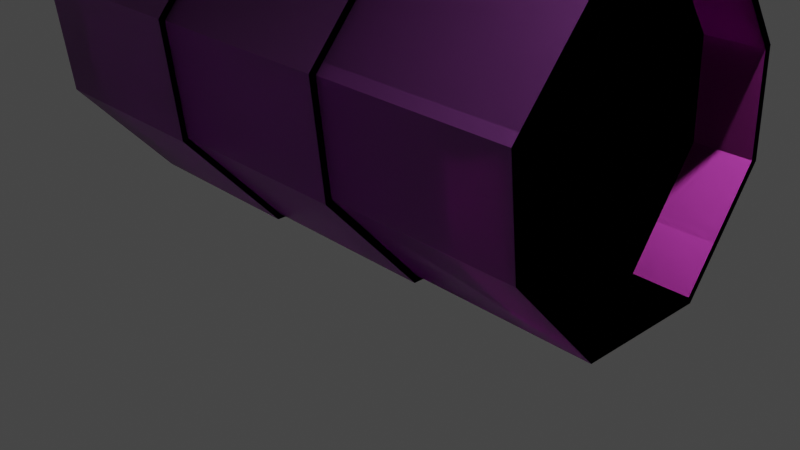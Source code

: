 # Source: Tunelo_Budka.blend  (saved by Blender 3.6.13; exported with 4.5.12 LTS)
import bpy
from mathutils import Matrix  # noqa: F401  (used for matrix-valued properties, if any)

bpy.ops.wm.read_factory_settings(use_empty=True)
scene = bpy.context.scene
scene.name = 'Scene'

# ---- collections
col_collection = bpy.data.collections.new('Collection'); scene.collection.children.link(col_collection)

# ---- images (referenced by path relative to the original .blend; pixels are not part of the script)
import os
ASSET_DIR = os.environ.get("B2B_ASSET_DIR", "")  # directory of the original .blend (textures are referenced by path, not embedded)
HERE = os.path.dirname(os.path.abspath(__file__))  # packed textures are extracted next to this script under _unpacked/

def load_image(name, relpath, width, height, colorspace="sRGB"):
    """Load a texture the original file referenced (path relative to the .blend, or extracted next to this script)."""
    p = next((c for c in (os.path.join(HERE, relpath), os.path.join(ASSET_DIR, relpath)) if relpath and os.path.exists(c)), "")
    if p:
        img = bpy.data.images.load(p, check_existing=True)
        img.name = name
    else:  # same state as the original file: an image datablock whose file is absent (Cycles renders it pink)
        img = bpy.data.images.new(name, width, height)
        img.source = "FILE"
        img.filepath = "//" + (relpath or name)
    img.colorspace_settings.name = colorspace
    return img
img_tunelo_budka_roughness_jpg = load_image('Tunelo_Budka-roughness.jpg', 'Tunelo_Budka-roughness.jpg', 1024, 1024, 'Non-Color')
img_baking_001 = load_image('Baking.001', 'Tunelo_Budka-normal.jpg', 1024, 1024, 'Non-Color')
img_tunelo_budka_diffuse_jpg = load_image('Tunelo_Budka-diffuse.jpg', 'Tunelo_Budka-diffuse.jpg', 1024, 1024, 'sRGB')
img_plywood_rough_4k_png_001 = load_image('plywood_rough_4k.png.001', 'plywood_rough_4k.jpg', 1024, 1024, 'Non-Color')
img_plywood_diff_4k_png_001 = load_image('plywood_diff_4k.png.001', 'plywood_diff_4k.jpg', 1024, 1024, 'sRGB')
img_plywood_nor_4k_png_001 = load_image('plywood_nor_4k.png.001', 'plywood_nor_gl_4k.exr', 1024, 1024, 'Non-Color')
img_baking_4096 = load_image('Baking.4096', 'Tunelo_Budka-normal.jpg', 1024, 1024, 'Non-Color')

# ---- materials (node trees are filled in below, after node groups)
mat_tunelo_budka = bpy.data.materials.new('Tunelo_Budka')
mat_plastic_white = bpy.data.materials.new('Plastic_White')
mat_plywood_001 = bpy.data.materials.new('plywood.001')
mat_plywood_001.displacement_method = 'DISPLACEMENT'
mat_plywood_light_green_001 = bpy.data.materials.new('plywood-light-green.001')
mat_plywood_light_green_001.displacement_method = 'DISPLACEMENT'
mat_plastic_purewhite_reflective_001 = bpy.data.materials.new('Plastic-PureWhite-Reflective.001')

# ---- material node trees
mat_tunelo_budka.use_nodes = True; mat_tunelo_budka.node_tree.nodes.clear()
_N = mat_tunelo_budka.node_tree.nodes; _L = mat_tunelo_budka.node_tree.links
n0 = _N.new('ShaderNodeBsdfPrincipled'); n0.name = 'Principled BSDF'; n0.location = (10, 300)
n0.distribution = 'GGX'
n0.subsurface_method = 'RANDOM_WALK_SKIN'
n0.inputs[3].default_value = 1.45
n0.inputs[27].default_value = (0.0, 0.0, 0.0, 1.0)
n0.inputs[28].default_value = 1.0
n1 = _N.new('ShaderNodeOutputMaterial'); n1.name = 'Material Output'; n1.location = (300, 300)
n2 = _N.new('ShaderNodeTexImage'); n2.name = 'Image Texture.002'; n2.location = (-534, -12)
n2.image = img_tunelo_budka_roughness_jpg
n3 = _N.new('ShaderNodeTexImage'); n3.name = 'Image Texture.001'; n3.location = (-505, -363)
n3.image = img_baking_001
n4 = _N.new('ShaderNodeTexImage'); n4.name = 'Image Texture'; n4.location = (-538, 369)
n4.image = img_tunelo_budka_diffuse_jpg
_L.new(n0.outputs[0], n1.inputs[0])
_L.new(n3.outputs[0], n0.inputs[5])
_L.new(n4.outputs[0], n0.inputs[0])
_L.new(n2.outputs[0], n0.inputs[2])
n1.is_active_output = True
mat_plastic_white.use_nodes = True; mat_plastic_white.node_tree.nodes.clear()
_N = mat_plastic_white.node_tree.nodes; _L = mat_plastic_white.node_tree.links
n0 = _N.new('ShaderNodeBsdfPrincipled'); n0.name = 'Principled BSDF'; n0.location = (10, 300)
n0.distribution = 'GGX'
n0.subsurface_method = 'RANDOM_WALK_SKIN'
n0.inputs[3].default_value = 1.45
n0.inputs[27].default_value = (0.0, 0.0, 0.0, 1.0)
n0.inputs[28].default_value = 1.0
n1 = _N.new('ShaderNodeOutputMaterial'); n1.name = 'Material Output'; n1.location = (300, 300)
_L.new(n0.outputs[0], n1.inputs[0])
n1.is_active_output = True
mat_plywood_001.use_nodes = True; mat_plywood_001.node_tree.nodes.clear()
_N = mat_plywood_001.node_tree.nodes; _L = mat_plywood_001.node_tree.links
n0 = _N.new('NodeFrame'); n0.name = 'Frame.001'; n0.location = (-1491, 265)
n0.label = 'Tiling'
n0.width = 529
n1 = _N.new('NodeFrame'); n1.name = 'Textures'; n1.location = (-687, 559)
n1.label = 'Textures'
n1.width = 534
n2 = _N.new('ShaderNodeOutputMaterial'); n2.name = 'Material Output'; n2.location = (704, 147)
n3 = _N.new('ShaderNodeTexCoord'); n3.name = 'Texture Coordinate'; n3.location = (30, -48)
n4 = _N.new('ShaderNodeBsdfPrincipled'); n4.name = 'Principled BSDF'; n4.location = (85, 457)
n4.distribution = 'GGX'
n4.subsurface_method = 'BURLEY'
n4.inputs[3].default_value = 1.45
n4.inputs[27].default_value = (0.0, 0.0, 0.0, 1.0)
n4.inputs[28].default_value = 1.0
n5 = _N.new('ShaderNodeNormalMap'); n5.name = 'Normal Map'; n5.location = (363, -698)
n5.width = 141
n6 = _N.new('ShaderNodeTexImage'); n6.name = 'Image Texture.002'; n6.location = (30, -536)
n6.width = 278
n6.image = img_plywood_rough_4k_png_001
n7 = _N.new('ShaderNodeTexImage'); n7.name = 'Image Texture'; n7.location = (39, -40)
n7.width = 289
n7.image = img_plywood_diff_4k_png_001
n8 = _N.new('ShaderNodeTexImage'); n8.name = 'Image Texture.003'; n8.location = (30, -800)
n8.width = 294
n8.image = img_plywood_nor_4k_png_001
n9 = _N.new('ShaderNodeDisplacement'); n9.name = 'Displacement'; n9.location = (135, -275)
n9.inputs[2].default_value = 0.0
n10 = _N.new('ShaderNodeMix'); n10.name = 'Mix'; n10.location = (-135, 497)
n10.data_type = 'RGBA'
n10.inputs[0].default_value = 0.1833
n10.inputs[7].default_value = (1.0, 0.5225, 0.0, 1.0)
n11 = _N.new('ShaderNodeMapping'); n11.name = 'Mapping'; n11.location = (259, -40)
n11.width = 240
n11.inputs[3].default_value = (4.0, 4.0, 1.0)
n12 = _N.new('ShaderNodeTexImage'); n12.name = 'Image Texture.004'; n12.location = (107, 781)
n12.image = img_baking_4096
n3.parent = n0
n5.parent = n1
n6.parent = n1
n7.parent = n1
n8.parent = n1
n11.parent = n0
_L.new(n4.outputs[0], n2.inputs[0])
_L.new(n11.outputs[0], n7.inputs[0])
_L.new(n8.outputs[0], n5.inputs[1])
_L.new(n9.outputs[0], n2.inputs[2])
_L.new(n11.outputs[0], n6.inputs[0])
_L.new(n11.outputs[0], n8.inputs[0])
_L.new(n3.outputs[2], n11.inputs[0])
_L.new(n10.outputs[2], n4.inputs[0])
_L.new(n5.outputs[0], n4.inputs[5])
_L.new(n6.outputs[0], n4.inputs[2])
_L.new(n7.outputs[0], n10.inputs[6])
n2.is_active_output = True
mat_plywood_light_green_001.use_nodes = True; mat_plywood_light_green_001.node_tree.nodes.clear()
_N = mat_plywood_light_green_001.node_tree.nodes; _L = mat_plywood_light_green_001.node_tree.links
n0 = _N.new('NodeFrame'); n0.name = 'Frame.001'; n0.location = (-1491, 265)
n0.label = 'Tiling'
n0.width = 529
n1 = _N.new('NodeFrame'); n1.name = 'Textures'; n1.location = (-687, 559)
n1.label = 'Textures'
n1.width = 534
n2 = _N.new('ShaderNodeOutputMaterial'); n2.name = 'Material Output'; n2.location = (704, 147)
n3 = _N.new('ShaderNodeTexCoord'); n3.name = 'Texture Coordinate'; n3.location = (30, -48)
n4 = _N.new('ShaderNodeMapping'); n4.name = 'Mapping'; n4.location = (259, -40)
n4.width = 240
n4.inputs[3].default_value = (4.0, 4.0, 1.0)
n5 = _N.new('ShaderNodeBsdfPrincipled'); n5.name = 'Principled BSDF'; n5.location = (85, 457)
n5.distribution = 'GGX'
n5.subsurface_method = 'BURLEY'
n5.inputs[3].default_value = 1.45
n5.inputs[27].default_value = (0.0, 0.0, 0.0, 1.0)
n5.inputs[28].default_value = 1.0
n6 = _N.new('ShaderNodeNormalMap'); n6.name = 'Normal Map'; n6.location = (363, -698)
n6.width = 141
n7 = _N.new('ShaderNodeTexImage'); n7.name = 'Image Texture.002'; n7.location = (30, -536)
n7.width = 278
n7.image = img_plywood_rough_4k_png_001
n8 = _N.new('ShaderNodeTexImage'); n8.name = 'Image Texture'; n8.location = (39, -40)
n8.width = 289
n8.image = img_plywood_diff_4k_png_001
n9 = _N.new('ShaderNodeTexImage'); n9.name = 'Image Texture.003'; n9.location = (30, -800)
n9.width = 294
n9.image = img_plywood_nor_4k_png_001
n10 = _N.new('ShaderNodeDisplacement'); n10.name = 'Displacement'; n10.location = (135, -275)
n10.inputs[2].default_value = 0.0
n11 = _N.new('ShaderNodeMix'); n11.name = 'Mix'; n11.location = (-135, 497)
n11.data_type = 'RGBA'
n11.inputs[0].default_value = 0.1913
n11.inputs[7].default_value = (0.003801, 1.0, 0.6677, 1.0)
n12 = _N.new('ShaderNodeTexImage'); n12.name = 'Image Texture.004'; n12.location = (116, 803)
n12.image = img_baking_4096
n3.parent = n0
n4.parent = n0
n6.parent = n1
n7.parent = n1
n8.parent = n1
n9.parent = n1
_L.new(n5.outputs[0], n2.inputs[0])
_L.new(n4.outputs[0], n8.inputs[0])
_L.new(n9.outputs[0], n6.inputs[1])
_L.new(n10.outputs[0], n2.inputs[2])
_L.new(n4.outputs[0], n7.inputs[0])
_L.new(n4.outputs[0], n9.inputs[0])
_L.new(n3.outputs[2], n4.inputs[0])
_L.new(n11.outputs[2], n5.inputs[0])
_L.new(n6.outputs[0], n5.inputs[5])
_L.new(n7.outputs[0], n5.inputs[2])
_L.new(n8.outputs[0], n11.inputs[6])
n2.is_active_output = True
mat_plastic_purewhite_reflective_001.use_nodes = True; mat_plastic_purewhite_reflective_001.node_tree.nodes.clear()
_N = mat_plastic_purewhite_reflective_001.node_tree.nodes; _L = mat_plastic_purewhite_reflective_001.node_tree.links
n0 = _N.new('ShaderNodeOutputMaterial'); n0.name = 'Material Output'; n0.location = (697, 400)
n1 = _N.new('ShaderNodeTexImage'); n1.name = 'Image Texture.004'; n1.location = (460, 725)
n1.image = img_baking_4096
n2 = _N.new('ShaderNodeBsdfAnisotropic'); n2.name = 'Glossy BSDF'; n2.location = (270, 387)
n2.distribution = 'GGX'
n2.inputs[0].default_value = (1.0, 0.9059, 0.9059, 1.0)
n2.inputs[1].default_value = 0.5231
_L.new(n2.outputs[0], n0.inputs[0])
n0.is_active_output = True

# ---- world
world_world = bpy.data.worlds.new('World'); scene.world = world_world
world_world.use_nodes = True; world_world.node_tree.nodes.clear()
_N = world_world.node_tree.nodes; _L = world_world.node_tree.links
n0 = _N.new('ShaderNodeOutputWorld'); n0.name = 'World Output'; n0.location = (300, 300)
n1 = _N.new('ShaderNodeBackground'); n1.name = 'Background'; n1.location = (10, 300)
n1.inputs[0].default_value = (0.05088, 0.05088, 0.05088, 1.0)
_L.new(n1.outputs[0], n0.inputs[0])
n0.is_active_output = True
world_world.color = (0.05088, 0.05088, 0.05088)
world_world.use_sun_shadow = False
world_world.sun_shadow_jitter_overblur = 0.0

# ---- cameras
cam_camera = bpy.data.cameras.new('Camera')
cam_camera.clip_end = 100.0
cam_camera.ortho_scale = 7.314

# ---- lights
light_light = bpy.data.lights.new('Light', 'POINT')
light_light.transmission_factor = 0.0
light_light.energy = 1000.0
light_light.shadow_soft_size = 0.1
light_light.shadow_maximum_resolution = 0.006
light_light.use_absolute_resolution = True

# ---- meshes
me_cylinder_006 = bpy.data.meshes.new('Cylinder.006')
me_cylinder_006.from_pydata([(-1.023, -1.871, 2.209), (-3.023, -1.858, 2.213), (-1.023, -1.744, 1.061), (-3.023, -1.732, 1.071), (-1.023, -0.7253, -0.06478), (-3.023, -0.7236, -0.04348), (-1.023, 0.7397, -0.06478), (-3.023, 0.735, -0.04348), (-1.023, 1.561, 1.114), (-3.023, 1.551, 1.128), (-1.023, 1.501, 2.22), (-3.023, 1.491, 2.225), (-1.023, 0.4553, 3.677), (-3.023, 0.4631, 3.658), (-1.023, 0.01543, 3.818), (-3.023, 0.01121, 3.803), (-1.023, -0.773, 3.525), (-3.023, -0.7759, 3.51), (-1.023, -1.936, 2.236), (-1.023, -1.803, 1.039), (-1.023, -0.7566, -0.1178), (-1.023, 0.7738, -0.1178), (-1.023, 1.627, 1.106), (-1.023, 1.564, 2.251), (-1.023, 0.5092, 3.721), (-1.023, 0.009418, 3.882), (-1.023, -0.8204, 3.573), (0.9772, -1.799, 2.182), (0.9772, -1.678, 1.089), (0.9772, -0.6921, -0.0006929), (0.9772, 0.7025, -0.0006929), (0.9772, 1.489, 1.128), (0.9772, 1.431, 2.191), (0.9772, 0.4029, 3.624), (0.9772, 0.01993, 3.747), (0.9772, -0.7252, 3.469), (0.9772, -1.871, 2.209), (0.9772, -1.744, 1.061), (0.9772, -0.7253, -0.06478), (0.9772, 0.7397, -0.06478), (0.9772, 1.561, 1.114), (0.9772, 1.501, 2.22), (0.9772, 0.4553, 3.677), (0.9772, 0.01543, 3.818), (0.9772, -0.773, 3.525), (2.977, -1.722, 2.159), (2.977, -1.607, 1.121), (2.977, -0.6591, 0.07366), (2.977, 0.6636, 0.07366), (2.977, 1.413, 1.15), (2.977, 1.358, 2.165), (2.977, 0.3568, 3.56), (2.977, 0.02172, 3.668), (2.977, -0.6807, 3.406), (-3.023, -1.803, 1.039), (-3.023, -1.936, 2.236), (-3.023, -0.7566, -0.1178), (-3.023, 0.7738, -0.1178), (-3.023, 1.627, 1.106), (-3.023, 1.564, 2.251), (-3.023, 0.5092, 3.721), (-3.023, 0.009417, 3.882), (-3.023, -0.8204, 3.573), (2.977, -1.799, 2.182), (2.977, -1.678, 1.089), (2.977, -0.6921, -0.0006928), (2.977, 0.7025, -0.0006929), (2.977, 1.489, 1.128), (2.977, 1.431, 2.191), (2.977, 0.4029, 3.624), (2.977, 0.01993, 3.747), (2.977, -0.7252, 3.469), (-2.433, -1.732, 1.071), (-2.433, -1.858, 2.213), (-2.433, -0.7236, -0.04348), (-2.433, 0.735, -0.04348), (-2.433, 1.551, 1.128), (-2.433, 1.491, 2.225), (-2.433, 0.4631, 3.658), (-2.433, 0.01121, 3.803), (-2.433, -0.7759, 3.51), (2.387, -1.722, 2.159), (2.387, -1.607, 1.121), (2.387, -0.6591, 0.07366), (2.387, 0.6636, 0.07366), (2.387, 1.413, 1.15), (2.387, 1.358, 2.165), (2.387, 0.3568, 3.56), (2.387, 0.02172, 3.668), (2.387, -0.6807, 3.406)], [], [(18, 55, 54, 19), (19, 54, 56, 20), (20, 56, 57, 21), (21, 57, 58, 22), (22, 58, 59, 23), (23, 59, 60, 24), (24, 60, 61, 25), (15, 13, 78, 79), (25, 61, 62, 26), (26, 62, 55, 18), (10, 12, 42, 41), (2, 0, 18, 19), (4, 2, 19, 20), (6, 4, 20, 21), (8, 6, 21, 22), (10, 8, 22, 23), (12, 10, 23, 24), (14, 12, 24, 25), (16, 14, 25, 26), (0, 16, 26, 18), (33, 34, 70, 69), (4, 6, 39, 38), (12, 14, 43, 42), (6, 8, 40, 39), (0, 2, 37, 36), (14, 16, 44, 43), (8, 10, 41, 40), (2, 4, 38, 37), (16, 0, 36, 44), (28, 27, 36, 37), (29, 28, 37, 38), (30, 29, 38, 39), (31, 30, 39, 40), (32, 31, 40, 41), (33, 32, 41, 42), (34, 33, 42, 43), (35, 34, 43, 44), (27, 35, 44, 36), (49, 50, 86, 85), (30, 31, 67, 66), (27, 28, 64, 63), (34, 35, 71, 70), (31, 32, 68, 67), (28, 29, 65, 64), (35, 27, 63, 71), (32, 33, 69, 68), (29, 30, 66, 65), (1, 3, 54, 55), (3, 5, 56, 54), (5, 7, 57, 56), (7, 9, 58, 57), (9, 11, 59, 58), (11, 13, 60, 59), (13, 15, 61, 60), (15, 17, 62, 61), (17, 1, 55, 62), (46, 45, 63, 64), (47, 46, 64, 65), (48, 47, 65, 66), (49, 48, 66, 67), (50, 49, 67, 68), (51, 50, 68, 69), (52, 51, 69, 70), (53, 52, 70, 71), (45, 53, 71, 63), (72, 73, 80, 79, 78, 77, 76, 75, 74), (81, 82, 83, 84, 85, 86, 87, 88, 89), (50, 51, 87, 86), (17, 15, 79, 80), (3, 1, 73, 72), (51, 52, 88, 87), (1, 17, 80, 73), (5, 3, 72, 74), (52, 53, 89, 88), (45, 46, 82, 81), (7, 5, 74, 75), (53, 45, 81, 89), (46, 47, 83, 82), (9, 7, 75, 76), (47, 48, 84, 83), (11, 9, 76, 77), (48, 49, 85, 84), (13, 11, 77, 78)])
me_cylinder_006.polygons.foreach_set('material_index', [0, 0, 0, 0, 0, 0, 0, 0, 0, 0, 0, 0, 0, 0, 0, 0, 0, 0, 0, 0, 0, 0, 0, 0, 0, 0, 0, 0, 0, 0, 0, 0, 0, 0, 0, 0, 0, 0, 0, 0, 0, 0, 0, 0, 0, 0, 0, 0, 0, 0, 0, 0, 0, 0, 0, 0, 0, 0, 0, 0, 0, 0, 0, 0, 0, 1, 1, 0, 0, 0, 0, 0, 0, 0, 0, 0, 0, 0, 0, 0, 0, 0, 0])
_uv = me_cylinder_006.uv_layers.new(name='UVMap')
_uv.uv.foreach_set('vector', [0.7975, 0.7933, 0.9439, 0.7933, 0.9439, 0.8808, 0.7975, 0.8808, 0.7975, 0.8808, 0.9439, 0.8808, 0.9439, 0.9812, 0.7975, 0.9812, 0.2008, 0.8072, 0.05441, 0.8072, 0.05441, 0.74, 0.2008, 0.74, 0.2008, 0.74, 0.05441, 0.74, 0.05441, 0.6309, 0.2008, 0.6309, 0.2008, 0.6309, 0.05441, 0.6309, 0.05441, 0.5665, 0.2008, 0.5665, 0.6142, 0.2899, 0.7607, 0.2899, 0.7607, 0.3653, 0.6142, 0.3653, 0.6142, 0.3653, 0.7607, 0.3653, 0.7607, 0.4017, 0.6142, 0.4017, 0.04694, 0.2899, 0.04694, 0.308, 0.003735, 0.308, 0.003735, 0.2899, 0.6142, 0.4017, 0.7607, 0.4017, 0.7607, 0.4628, 0.6142, 0.4628, 0.6142, 0.4628, 0.7607, 0.4628, 0.7607, 0.5461, 0.6142, 0.5461, 0.4562, 0.5645, 0.4562, 0.6392, 0.3098, 0.6392, 0.3098, 0.5645, 0.5216, 0.09469, 0.4721, 0.02616, 0.4742, 0.02148, 0.5259, 0.09301, 0.5216, 0.2059, 0.5216, 0.09469, 0.5259, 0.09301, 0.5259, 0.2072, 0.442, 0.2778, 0.5216, 0.2059, 0.5259, 0.2072, 0.4428, 0.2824, 0.3395, 0.2542, 0.442, 0.2778, 0.4428, 0.2824, 0.3364, 0.2579, 0.2885, 0.1912, 0.3395, 0.2542, 0.3364, 0.2579, 0.2835, 0.1926, 0.2736, 0.06076, 0.2885, 0.1912, 0.2835, 0.1926, 0.2685, 0.06099, 0.2906, 0.03146, 0.2736, 0.06076, 0.2685, 0.06099, 0.2878, 0.02771, 0.3478, 0.008684, 0.2906, 0.03146, 0.2878, 0.02771, 0.348, 0.003735, 0.4721, 0.02616, 0.3478, 0.008684, 0.348, 0.003735, 0.4742, 0.02148, 0.9146, 0.3634, 0.9146, 0.3913, 0.7681, 0.3913, 0.7681, 0.3634, 0.7783, 0.2354, 0.7783, 0.171, 0.9247, 0.171, 0.9247, 0.2354, 0.4562, 0.6392, 0.4562, 0.6713, 0.3098, 0.6713, 0.3098, 0.6392, 0.7783, 0.171, 0.7783, 0.06589, 0.9247, 0.06589, 0.9247, 0.171, 0.2008, 0.8147, 0.2008, 0.8985, 0.05441, 0.8985, 0.05441, 0.8147, 0.4562, 0.6713, 0.4562, 0.7293, 0.3098, 0.7293, 0.3098, 0.6713, 0.7783, 0.06589, 0.7783, 0.003735, 0.9247, 0.003735, 0.9247, 0.06589, 0.2008, 0.8985, 0.2008, 0.9963, 0.05441, 0.9963, 0.05441, 0.8985, 0.4562, 0.7293, 0.4562, 0.8113, 0.3098, 0.8113, 0.3098, 0.7293, 0.2974, 0.3776, 0.2502, 0.3123, 0.2528, 0.3074, 0.3023, 0.3759, 0.2974, 0.4852, 0.2974, 0.3776, 0.3023, 0.3759, 0.3023, 0.4871, 0.2217, 0.5537, 0.2974, 0.4852, 0.3023, 0.4871, 0.2228, 0.559, 0.1235, 0.5311, 0.2217, 0.5537, 0.2228, 0.559, 0.1203, 0.5354, 0.07445, 0.4706, 0.1235, 0.5311, 0.1203, 0.5354, 0.06923, 0.4724, 0.05988, 0.3423, 0.07445, 0.4706, 0.06923, 0.4724, 0.05441, 0.342, 0.07462, 0.3168, 0.05988, 0.3423, 0.05441, 0.342, 0.07134, 0.3127, 0.1287, 0.2952, 0.07462, 0.3168, 0.07134, 0.3127, 0.1286, 0.2899, 0.2502, 0.3123, 0.1287, 0.2952, 0.1286, 0.2899, 0.2528, 0.3074, 0.5635, 0.4931, 0.5635, 0.4199, 0.6068, 0.4199, 0.6068, 0.4931, 0.7975, 0.7246, 0.7975, 0.6239, 0.9439, 0.6239, 0.9439, 0.7246, 0.71, 0.8186, 0.71, 0.8985, 0.5635, 0.8985, 0.5635, 0.8186, 0.9146, 0.3913, 0.9146, 0.4462, 0.7681, 0.4462, 0.7681, 0.3913, 0.7975, 0.6239, 0.7975, 0.5642, 0.9439, 0.5642, 0.9439, 0.6239, 0.71, 0.8985, 0.71, 0.9931, 0.5635, 0.9931, 0.5635, 0.8985, 0.9146, 0.4462, 0.9146, 0.5264, 0.7681, 0.5264, 0.7681, 0.4462, 0.9146, 0.2899, 0.9146, 0.3634, 0.7681, 0.3634, 0.7681, 0.2899, 0.7975, 0.7858, 0.7975, 0.7246, 0.9439, 0.7246, 0.9439, 0.7858, 0.05844, 0.02655, 0.009179, 0.09477, 0.003735, 0.09301, 0.05538, 0.02148, 0.009179, 0.09477, 0.009179, 0.2048, 0.003735, 0.2072, 0.003735, 0.09301, 0.009179, 0.2048, 0.08836, 0.2765, 0.08682, 0.2824, 0.003735, 0.2072, 0.08836, 0.2765, 0.1902, 0.253, 0.1932, 0.2579, 0.08682, 0.2824, 0.1902, 0.253, 0.2409, 0.1904, 0.2461, 0.1926, 0.1932, 0.2579, 0.2409, 0.1904, 0.2555, 0.06216, 0.2611, 0.06099, 0.2461, 0.1926, 0.2555, 0.06216, 0.2381, 0.03207, 0.2418, 0.02771, 0.2611, 0.06099, 0.2381, 0.03207, 0.1809, 0.009327, 0.1816, 0.003735, 0.2418, 0.02771, 0.1809, 0.009327, 0.05844, 0.02655, 0.05538, 0.02148, 0.1816, 0.003735, 0.7654, 0.0879, 0.7206, 0.02589, 0.7237, 0.02082, 0.7708, 0.08614, 0.7654, 0.1913, 0.7654, 0.0879, 0.7708, 0.08614, 0.7708, 0.1937, 0.6936, 0.2563, 0.7654, 0.1913, 0.7708, 0.1937, 0.6951, 0.2622, 0.6, 0.2347, 0.6936, 0.2563, 0.6951, 0.2622, 0.597, 0.2396, 0.5531, 0.1769, 0.6, 0.2347, 0.597, 0.2396, 0.5479, 0.1791, 0.5389, 0.05194, 0.5531, 0.1769, 0.5479, 0.1791, 0.5333, 0.05077, 0.5518, 0.02962, 0.5389, 0.05194, 0.5333, 0.05077, 0.5481, 0.02526, 0.6028, 0.009327, 0.5518, 0.02962, 0.5481, 0.02526, 0.6022, 0.003735, 0.7206, 0.02589, 0.6028, 0.009327, 0.6022, 0.003735, 0.7237, 0.02082, 0.3098, 0.3753, 0.3591, 0.3071, 0.4815, 0.2899, 0.5387, 0.3126, 0.5561, 0.3427, 0.5415, 0.471, 0.4908, 0.5335, 0.389, 0.557, 0.3098, 0.4854, 0.7452, 0.5807, 0.79, 0.6427, 0.79, 0.7461, 0.7182, 0.8111, 0.6246, 0.7896, 0.5777, 0.7317, 0.5635, 0.6068, 0.5764, 0.5845, 0.6274, 0.5642, 0.5635, 0.4199, 0.5635, 0.3033, 0.6068, 0.3033, 0.6068, 0.4199, 0.4637, 0.6162, 0.4637, 0.5645, 0.5069, 0.5645, 0.5069, 0.6162, 0.4637, 0.8011, 0.4637, 0.7398, 0.5069, 0.7398, 0.5069, 0.8011, 0.5635, 0.3033, 0.5635, 0.2899, 0.6068, 0.2899, 0.6068, 0.3033, 0.4637, 0.7398, 0.4637, 0.6162, 0.5069, 0.6162, 0.5069, 0.7398, 0.3022, 0.6733, 0.3022, 0.7457, 0.259, 0.7457, 0.259, 0.6733, 0.2515, 0.5665, 0.2515, 0.6127, 0.2083, 0.6127, 0.2083, 0.5665, 0.2515, 0.7315, 0.2515, 0.7873, 0.2083, 0.7873, 0.2083, 0.7315, 0.3022, 0.5665, 0.3022, 0.6733, 0.259, 0.6733, 0.259, 0.5665, 0.2515, 0.6127, 0.2515, 0.7315, 0.2083, 0.7315, 0.2083, 0.6127, 0.003735, 0.7485, 0.003735, 0.6804, 0.04694, 0.6804, 0.04694, 0.7485, 0.04694, 0.5069, 0.04694, 0.5761, 0.003735, 0.5761, 0.003735, 0.5069, 0.003735, 0.6804, 0.003735, 0.5836, 0.04694, 0.5836, 0.04694, 0.6804, 0.04694, 0.4277, 0.04694, 0.5069, 0.003735, 0.5069, 0.003735, 0.4277, 0.5635, 0.5567, 0.5635, 0.4931, 0.6068, 0.4931, 0.6068, 0.5567, 0.04694, 0.308, 0.04694, 0.4277, 0.003735, 0.4277, 0.003735, 0.308])
me_cylinder_006.materials.append(mat_tunelo_budka)
me_cylinder_006.materials.append(mat_plastic_white)
me_cylinder_006.update()
me_cylinder_001 = bpy.data.meshes.new('Cylinder.001')
me_cylinder_001.from_pydata([(-1.023, -1.871, 2.209), (-3.023, -1.858, 2.213), (-1.023, -1.744, 1.061), (-3.023, -1.732, 1.071), (-1.023, -0.7253, -0.06478), (-3.023, -0.7236, -0.04348), (-1.023, 0.7397, -0.06478), (-3.023, 0.735, -0.04348), (-1.023, 1.561, 1.114), (-3.023, 1.551, 1.128), (-1.023, 1.501, 2.22), (-3.023, 1.491, 2.225), (-1.023, 0.4553, 3.677), (-3.023, 0.4631, 3.658), (-1.023, 0.01543, 3.818), (-3.023, 0.01121, 3.803), (-1.023, -0.773, 3.525), (-3.023, -0.7759, 3.51), (-1.023, -1.936, 2.236), (-1.023, -1.803, 1.039), (-1.023, -0.7566, -0.1178), (-1.023, 0.7738, -0.1178), (-1.023, 1.627, 1.106), (-1.023, 1.564, 2.251), (-1.023, 0.5092, 3.721), (-1.023, 0.009418, 3.882), (-1.023, -0.8204, 3.573), (0.9772, -1.799, 2.182), (0.9772, -1.678, 1.089), (0.9772, -0.6921, -0.0006929), (0.9772, 0.7025, -0.0006929), (0.9772, 1.489, 1.128), (0.9772, 1.431, 2.191), (0.9772, 0.4029, 3.624), (0.9772, 0.01993, 3.747), (0.9772, -0.7252, 3.469), (0.9772, -1.871, 2.209), (0.9772, -1.744, 1.061), (0.9772, -0.7253, -0.06478), (0.9772, 0.7397, -0.06478), (0.9772, 1.561, 1.114), (0.9772, 1.501, 2.22), (0.9772, 0.4553, 3.677), (0.9772, 0.01543, 3.818), (0.9772, -0.773, 3.525), (2.977, -1.722, 2.159), (2.977, -1.607, 1.121), (2.977, -0.6591, 0.07366), (2.977, 0.6636, 0.07366), (2.977, 1.413, 1.15), (2.977, 1.358, 2.165), (2.977, 0.3568, 3.56), (2.977, 0.02172, 3.668), (2.977, -0.6807, 3.406), (-3.023, -1.803, 1.039), (-3.023, -1.936, 2.236), (-3.023, -0.7566, -0.1178), (-3.023, 0.7738, -0.1178), (-3.023, 1.627, 1.106), (-3.023, 1.564, 2.251), (-3.023, 0.5092, 3.721), (-3.023, 0.009417, 3.882), (-3.023, -0.8204, 3.573), (2.977, -1.799, 2.182), (2.977, -1.678, 1.089), (2.977, -0.6921, -0.0006928), (2.977, 0.7025, -0.0006929), (2.977, 1.489, 1.128), (2.977, 1.431, 2.191), (2.977, 0.4029, 3.624), (2.977, 0.01993, 3.747), (2.977, -0.7252, 3.469), (-2.433, -1.732, 1.071), (-2.433, -1.858, 2.213), (-2.433, -0.7236, -0.04348), (-2.433, 0.735, -0.04348), (-2.433, 1.551, 1.128), (-2.433, 1.491, 2.225), (-2.433, 0.4631, 3.658), (-2.433, 0.01121, 3.803), (-2.433, -0.7759, 3.51), (2.387, -1.722, 2.159), (2.387, -1.607, 1.121), (2.387, -0.6591, 0.07366), (2.387, 0.6636, 0.07366), (2.387, 1.413, 1.15), (2.387, 1.358, 2.165), (2.387, 0.3568, 3.56), (2.387, 0.02172, 3.668), (2.387, -0.6807, 3.406)], [], [(18, 55, 54, 19), (19, 54, 56, 20), (20, 56, 57, 21), (21, 57, 58, 22), (22, 58, 59, 23), (23, 59, 60, 24), (24, 60, 61, 25), (15, 13, 78, 79), (25, 61, 62, 26), (26, 62, 55, 18), (10, 12, 42, 41), (2, 0, 18, 19), (4, 2, 19, 20), (6, 4, 20, 21), (8, 6, 21, 22), (10, 8, 22, 23), (12, 10, 23, 24), (14, 12, 24, 25), (16, 14, 25, 26), (0, 16, 26, 18), (33, 34, 70, 69), (4, 6, 39, 38), (12, 14, 43, 42), (6, 8, 40, 39), (0, 2, 37, 36), (14, 16, 44, 43), (8, 10, 41, 40), (2, 4, 38, 37), (16, 0, 36, 44), (28, 27, 36, 37), (29, 28, 37, 38), (30, 29, 38, 39), (31, 30, 39, 40), (32, 31, 40, 41), (33, 32, 41, 42), (34, 33, 42, 43), (35, 34, 43, 44), (27, 35, 44, 36), (49, 50, 86, 85), (30, 31, 67, 66), (27, 28, 64, 63), (34, 35, 71, 70), (31, 32, 68, 67), (28, 29, 65, 64), (35, 27, 63, 71), (32, 33, 69, 68), (29, 30, 66, 65), (1, 3, 54, 55), (3, 5, 56, 54), (5, 7, 57, 56), (7, 9, 58, 57), (9, 11, 59, 58), (11, 13, 60, 59), (13, 15, 61, 60), (15, 17, 62, 61), (17, 1, 55, 62), (46, 45, 63, 64), (47, 46, 64, 65), (48, 47, 65, 66), (49, 48, 66, 67), (50, 49, 67, 68), (51, 50, 68, 69), (52, 51, 69, 70), (53, 52, 70, 71), (45, 53, 71, 63), (72, 73, 80, 79, 78, 77, 76, 75, 74), (81, 82, 83, 84, 85, 86, 87, 88, 89), (50, 51, 87, 86), (17, 15, 79, 80), (3, 1, 73, 72), (51, 52, 88, 87), (1, 17, 80, 73), (5, 3, 72, 74), (52, 53, 89, 88), (45, 46, 82, 81), (7, 5, 74, 75), (53, 45, 81, 89), (46, 47, 83, 82), (9, 7, 75, 76), (47, 48, 84, 83), (11, 9, 76, 77), (48, 49, 85, 84), (13, 11, 77, 78)])
me_cylinder_001.polygons.foreach_set('material_index', [1, 1, 1, 1, 1, 1, 1, 0, 1, 1, 1, 1, 1, 1, 1, 1, 1, 1, 1, 1, 1, 1, 1, 1, 1, 1, 1, 1, 1, 1, 1, 1, 1, 1, 1, 1, 1, 1, 0, 1, 1, 1, 1, 1, 1, 1, 1, 1, 1, 1, 1, 1, 1, 1, 1, 1, 1, 1, 1, 1, 1, 1, 1, 1, 1, 2, 2, 0, 0, 0, 0, 0, 0, 0, 0, 0, 0, 0, 0, 0, 0, 0, 0])
_uv = me_cylinder_001.uv_layers.new(name='UVMap')
_uv.uv.foreach_set('vector', [0.7975, 0.7933, 0.9439, 0.7933, 0.9439, 0.8808, 0.7975, 0.8808, 0.7975, 0.8808, 0.9439, 0.8808, 0.9439, 0.9812, 0.7975, 0.9812, 0.2008, 0.8072, 0.05441, 0.8072, 0.05441, 0.74, 0.2008, 0.74, 0.2008, 0.74, 0.05441, 0.74, 0.05441, 0.6309, 0.2008, 0.6309, 0.2008, 0.6309, 0.05441, 0.6309, 0.05441, 0.5665, 0.2008, 0.5665, 0.6142, 0.2899, 0.7607, 0.2899, 0.7607, 0.3653, 0.6142, 0.3653, 0.6142, 0.3653, 0.7607, 0.3653, 0.7607, 0.4017, 0.6142, 0.4017, 0.04694, 0.2899, 0.04694, 0.308, 0.003735, 0.308, 0.003735, 0.2899, 0.6142, 0.4017, 0.7607, 0.4017, 0.7607, 0.4628, 0.6142, 0.4628, 0.6142, 0.4628, 0.7607, 0.4628, 0.7607, 0.5461, 0.6142, 0.5461, 0.4562, 0.5645, 0.4562, 0.6392, 0.3098, 0.6392, 0.3098, 0.5645, 0.5216, 0.09469, 0.4721, 0.02616, 0.4742, 0.02148, 0.5259, 0.09301, 0.5216, 0.2059, 0.5216, 0.09469, 0.5259, 0.09301, 0.5259, 0.2072, 0.442, 0.2778, 0.5216, 0.2059, 0.5259, 0.2072, 0.4428, 0.2824, 0.3395, 0.2542, 0.442, 0.2778, 0.4428, 0.2824, 0.3364, 0.2579, 0.2885, 0.1912, 0.3395, 0.2542, 0.3364, 0.2579, 0.2835, 0.1926, 0.2736, 0.06076, 0.2885, 0.1912, 0.2835, 0.1926, 0.2685, 0.06099, 0.2906, 0.03146, 0.2736, 0.06076, 0.2685, 0.06099, 0.2878, 0.02771, 0.3478, 0.008684, 0.2906, 0.03146, 0.2878, 0.02771, 0.348, 0.003735, 0.4721, 0.02616, 0.3478, 0.008684, 0.348, 0.003735, 0.4742, 0.02148, 0.9146, 0.3634, 0.9146, 0.3913, 0.7681, 0.3913, 0.7681, 0.3634, 0.7783, 0.2354, 0.7783, 0.171, 0.9247, 0.171, 0.9247, 0.2354, 0.4562, 0.6392, 0.4562, 0.6713, 0.3098, 0.6713, 0.3098, 0.6392, 0.7783, 0.171, 0.7783, 0.06589, 0.9247, 0.06589, 0.9247, 0.171, 0.2008, 0.8147, 0.2008, 0.8985, 0.05441, 0.8985, 0.05441, 0.8147, 0.4562, 0.6713, 0.4562, 0.7293, 0.3098, 0.7293, 0.3098, 0.6713, 0.7783, 0.06589, 0.7783, 0.003735, 0.9247, 0.003735, 0.9247, 0.06589, 0.2008, 0.8985, 0.2008, 0.9963, 0.05441, 0.9963, 0.05441, 0.8985, 0.4562, 0.7293, 0.4562, 0.8113, 0.3098, 0.8113, 0.3098, 0.7293, 0.2974, 0.3776, 0.2502, 0.3123, 0.2528, 0.3074, 0.3023, 0.3759, 0.2974, 0.4852, 0.2974, 0.3776, 0.3023, 0.3759, 0.3023, 0.4871, 0.2217, 0.5537, 0.2974, 0.4852, 0.3023, 0.4871, 0.2228, 0.559, 0.1235, 0.5311, 0.2217, 0.5537, 0.2228, 0.559, 0.1203, 0.5354, 0.07445, 0.4706, 0.1235, 0.5311, 0.1203, 0.5354, 0.06923, 0.4724, 0.05988, 0.3423, 0.07445, 0.4706, 0.06923, 0.4724, 0.05441, 0.342, 0.07462, 0.3168, 0.05988, 0.3423, 0.05441, 0.342, 0.07134, 0.3127, 0.1287, 0.2952, 0.07462, 0.3168, 0.07134, 0.3127, 0.1286, 0.2899, 0.2502, 0.3123, 0.1287, 0.2952, 0.1286, 0.2899, 0.2528, 0.3074, 0.5635, 0.4931, 0.5635, 0.4199, 0.6068, 0.4199, 0.6068, 0.4931, 0.7975, 0.7246, 0.7975, 0.6239, 0.9439, 0.6239, 0.9439, 0.7246, 0.71, 0.8186, 0.71, 0.8985, 0.5635, 0.8985, 0.5635, 0.8186, 0.9146, 0.3913, 0.9146, 0.4462, 0.7681, 0.4462, 0.7681, 0.3913, 0.7975, 0.6239, 0.7975, 0.5642, 0.9439, 0.5642, 0.9439, 0.6239, 0.71, 0.8985, 0.71, 0.9931, 0.5635, 0.9931, 0.5635, 0.8985, 0.9146, 0.4462, 0.9146, 0.5264, 0.7681, 0.5264, 0.7681, 0.4462, 0.9146, 0.2899, 0.9146, 0.3634, 0.7681, 0.3634, 0.7681, 0.2899, 0.7975, 0.7858, 0.7975, 0.7246, 0.9439, 0.7246, 0.9439, 0.7858, 0.05844, 0.02655, 0.009179, 0.09477, 0.003735, 0.09301, 0.05538, 0.02148, 0.009179, 0.09477, 0.009179, 0.2048, 0.003735, 0.2072, 0.003735, 0.09301, 0.009179, 0.2048, 0.08836, 0.2765, 0.08682, 0.2824, 0.003735, 0.2072, 0.08836, 0.2765, 0.1902, 0.253, 0.1932, 0.2579, 0.08682, 0.2824, 0.1902, 0.253, 0.2409, 0.1904, 0.2461, 0.1926, 0.1932, 0.2579, 0.2409, 0.1904, 0.2555, 0.06216, 0.2611, 0.06099, 0.2461, 0.1926, 0.2555, 0.06216, 0.2381, 0.03207, 0.2418, 0.02771, 0.2611, 0.06099, 0.2381, 0.03207, 0.1809, 0.009327, 0.1816, 0.003735, 0.2418, 0.02771, 0.1809, 0.009327, 0.05844, 0.02655, 0.05538, 0.02148, 0.1816, 0.003735, 0.7654, 0.0879, 0.7206, 0.02589, 0.7237, 0.02082, 0.7708, 0.08614, 0.7654, 0.1913, 0.7654, 0.0879, 0.7708, 0.08614, 0.7708, 0.1937, 0.6936, 0.2563, 0.7654, 0.1913, 0.7708, 0.1937, 0.6951, 0.2622, 0.6, 0.2347, 0.6936, 0.2563, 0.6951, 0.2622, 0.597, 0.2396, 0.5531, 0.1769, 0.6, 0.2347, 0.597, 0.2396, 0.5479, 0.1791, 0.5389, 0.05194, 0.5531, 0.1769, 0.5479, 0.1791, 0.5333, 0.05077, 0.5518, 0.02962, 0.5389, 0.05194, 0.5333, 0.05077, 0.5481, 0.02526, 0.6028, 0.009327, 0.5518, 0.02962, 0.5481, 0.02526, 0.6022, 0.003735, 0.7206, 0.02589, 0.6028, 0.009327, 0.6022, 0.003735, 0.7237, 0.02082, 0.3098, 0.3753, 0.3591, 0.3071, 0.4815, 0.2899, 0.5387, 0.3126, 0.5561, 0.3427, 0.5415, 0.471, 0.4908, 0.5335, 0.389, 0.557, 0.3098, 0.4854, 0.7452, 0.5807, 0.79, 0.6427, 0.79, 0.7461, 0.7182, 0.8111, 0.6246, 0.7896, 0.5777, 0.7317, 0.5635, 0.6068, 0.5764, 0.5845, 0.6274, 0.5642, 0.5635, 0.4199, 0.5635, 0.3033, 0.6068, 0.3033, 0.6068, 0.4199, 0.4637, 0.6162, 0.4637, 0.5645, 0.5069, 0.5645, 0.5069, 0.6162, 0.4637, 0.8011, 0.4637, 0.7398, 0.5069, 0.7398, 0.5069, 0.8011, 0.5635, 0.3033, 0.5635, 0.2899, 0.6068, 0.2899, 0.6068, 0.3033, 0.4637, 0.7398, 0.4637, 0.6162, 0.5069, 0.6162, 0.5069, 0.7398, 0.3022, 0.6733, 0.3022, 0.7457, 0.259, 0.7457, 0.259, 0.6733, 0.2515, 0.5665, 0.2515, 0.6127, 0.2083, 0.6127, 0.2083, 0.5665, 0.2515, 0.7315, 0.2515, 0.7873, 0.2083, 0.7873, 0.2083, 0.7315, 0.3022, 0.5665, 0.3022, 0.6733, 0.259, 0.6733, 0.259, 0.5665, 0.2515, 0.6127, 0.2515, 0.7315, 0.2083, 0.7315, 0.2083, 0.6127, 0.003735, 0.7485, 0.003735, 0.6804, 0.04694, 0.6804, 0.04694, 0.7485, 0.04694, 0.5069, 0.04694, 0.5761, 0.003735, 0.5761, 0.003735, 0.5069, 0.003735, 0.6804, 0.003735, 0.5836, 0.04694, 0.5836, 0.04694, 0.6804, 0.04694, 0.4277, 0.04694, 0.5069, 0.003735, 0.5069, 0.003735, 0.4277, 0.5635, 0.5567, 0.5635, 0.4931, 0.6068, 0.4931, 0.6068, 0.5567, 0.04694, 0.308, 0.04694, 0.4277, 0.003735, 0.4277, 0.003735, 0.308])
me_cylinder_001.materials.append(mat_plywood_001)
me_cylinder_001.materials.append(mat_plywood_light_green_001)
me_cylinder_001.materials.append(mat_plastic_purewhite_reflective_001)
me_cylinder_001.update()

# ---- objects
ob_light = bpy.data.objects.new('Light', light_light)
ob_camera = bpy.data.objects.new('Camera', cam_camera)
ob_tunelo_budka = bpy.data.objects.new('Tunelo_Budka', me_cylinder_006)
ob_tunelo_budka_001 = bpy.data.objects.new('Tunelo_Budka.001', me_cylinder_001)

# ---- transforms, parenting, visibility, modifiers, constraints
ob_light.location = (4.076, 1.005, 5.904)
ob_light.rotation_euler = (0.6503, 0.05522, 1.866)
ob_light.lock_rotations_4d = False
ob_light.empty_display_type = 'ARROWS'
ob_light.color = (0.0, 0.0, 0.0, 0.0)
ob_light.lineart.crease_threshold = 0.0
ob_camera.location = (7.359, -6.926, 4.958)
ob_camera.rotation_euler = (1.109, 0.0, 0.8149)
ob_camera.lock_rotations_4d = False
ob_camera.empty_display_type = 'ARROWS'
ob_camera.color = (0.0, 0.0, 0.0, 0.0)
ob_camera.display_type = 'WIRE'
ob_camera.lineart.crease_threshold = 0.0
ob_tunelo_budka.location = (0.0, 0.0, 0.0)
ob_tunelo_budka_001.location = (0.0, 0.0, 0.0)

# ---- collection membership
col_collection.objects.link(ob_light)
col_collection.objects.link(ob_camera)
col_collection.objects.link(ob_tunelo_budka)
col_collection.objects.link(ob_tunelo_budka_001)

# ---- scene / render settings (as saved in the file)
scene.camera = ob_camera
scene.frame_start = 1; scene.frame_end = 250; scene.frame_set(1)
scene.render.engine = 'CYCLES'
scene.cycles.samples = 10
scene.cycles.sampling_pattern = 'TABULATED_SOBOL'
scene.cycles.use_adaptive_sampling = False
scene.cycles.bake_type = 'DIFFUSE'
scene.view_settings.view_transform = 'Filmic'
bpy.context.view_layer.update()
